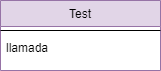

The diagram above was exported from draw.io. Its source (the exported page's mxGraphModel, read from the mxfile embedded in the PNG):
<mxGraphModel dx="782" dy="436" grid="1" gridSize="10" guides="1" tooltips="1" connect="1" arrows="1" fold="1" page="1" pageScale="1" pageWidth="827" pageHeight="1169" math="0" shadow="0">
  <root>
    <mxCell id="WIyWlLk6GJQsqaUBKTNV-0" />
    <mxCell id="WIyWlLk6GJQsqaUBKTNV-1" parent="WIyWlLk6GJQsqaUBKTNV-0" />
    <mxCell id="zkfFHV4jXpPFQw0GAbJ--17" value="Test" style="swimlane;fontStyle=0;align=center;verticalAlign=top;childLayout=stackLayout;horizontal=1;startSize=26;horizontalStack=0;resizeParent=1;resizeLast=0;collapsible=1;marginBottom=0;rounded=0;shadow=0;strokeWidth=1;fillColor=#e1d5e7;strokeColor=#9673a6;" parent="WIyWlLk6GJQsqaUBKTNV-1" vertex="1">
      <mxGeometry x="240" y="150" width="160" height="70" as="geometry">
        <mxRectangle x="550" y="140" width="160" height="26" as="alternateBounds" />
      </mxGeometry>
    </mxCell>
    <mxCell id="zkfFHV4jXpPFQw0GAbJ--23" value="" style="line;html=1;strokeWidth=1;align=left;verticalAlign=middle;spacingTop=-1;spacingLeft=3;spacingRight=3;rotatable=0;labelPosition=right;points=[];portConstraint=eastwest;" parent="zkfFHV4jXpPFQw0GAbJ--17" vertex="1">
      <mxGeometry y="26" width="160" height="8" as="geometry" />
    </mxCell>
    <mxCell id="zkfFHV4jXpPFQw0GAbJ--24" value="llamada" style="text;align=left;verticalAlign=top;spacingLeft=4;spacingRight=4;overflow=hidden;rotatable=0;points=[[0,0.5],[1,0.5]];portConstraint=eastwest;" parent="zkfFHV4jXpPFQw0GAbJ--17" vertex="1">
      <mxGeometry y="34" width="160" height="26" as="geometry" />
    </mxCell>
  </root>
</mxGraphModel>